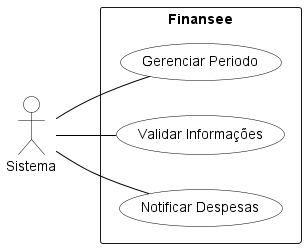

The diagram above was rendered by PlantUML. Its source (embedded in the PNG):
@startuml

left to right direction

skinparam ActorBorderColor black
skinparam ActorBackgroundColor white
skinparam UsecaseBackgroundColor white
skinparam UsecaseBorderColor black
skinparam ArrowColor black

rectangle "Finansee"{
    (Gerenciar Periodo) as gerenciar_periodo
    (Validar Informações) as validar_informacoes
    (Notificar Despesas) as notificar_depesas
}

:Sistema: as sistema

sistema -- validar_informacoes
sistema -- notificar_depesas
sistema -- gerenciar_periodo


@enduml